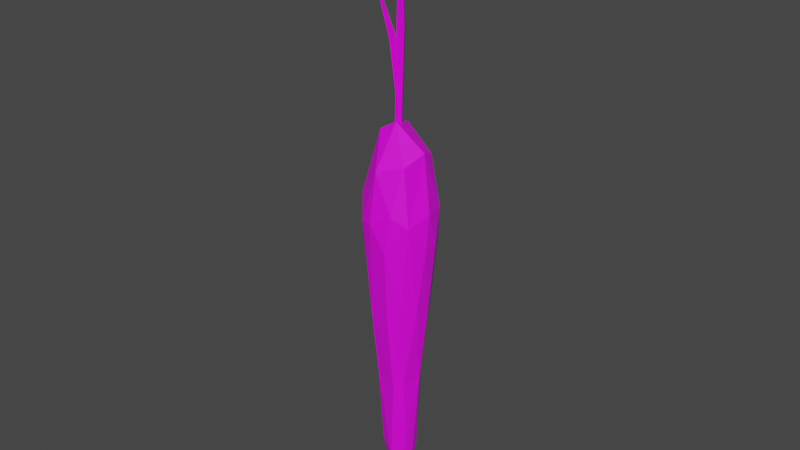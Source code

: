 # Source: Carrot.blend  (saved by Blender 2.91.10; exported with 4.5.12 LTS)
import bpy
from mathutils import Matrix  # noqa: F401  (used for matrix-valued properties, if any)

bpy.ops.wm.read_factory_settings(use_empty=True)
scene = bpy.context.scene
scene.name = 'Scene'

# ---- collections
col_collection = bpy.data.collections.new('Collection'); scene.collection.children.link(col_collection)

# ---- images (referenced by path relative to the original .blend; pixels are not part of the script)
import os
ASSET_DIR = os.environ.get("B2B_ASSET_DIR", "")  # directory of the original .blend (textures are referenced by path, not embedded)
HERE = os.path.dirname(os.path.abspath(__file__))  # packed textures are extracted next to this script under _unpacked/

def load_image(name, relpath, width, height, colorspace="sRGB"):
    """Load a texture the original file referenced (path relative to the .blend, or extracted next to this script)."""
    p = next((c for c in (os.path.join(HERE, relpath), os.path.join(ASSET_DIR, relpath)) if relpath and os.path.exists(c)), "")
    if p:
        img = bpy.data.images.load(p, check_existing=True)
        img.name = name
    else:  # same state as the original file: an image datablock whose file is absent (Cycles renders it pink)
        img = bpy.data.images.new(name, width, height)
        img.source = "FILE"
        img.filepath = "//" + (relpath or name)
    img.colorspace_settings.name = colorspace
    return img
img_color_png_005 = load_image('Color.png.005', 'Color.png', 1024, 1024, 'sRGB')

# ---- materials (node trees are filled in below, after node groups)
mat_material_005 = bpy.data.materials.new('Material.005')
mat_material_005.alpha_threshold = 0.0
mat_material_005.use_transparent_shadow = False
mat_material_005.line_color = (0.0, 0.0, 0.0, 1.0)

# ---- material node trees
mat_material_005.use_nodes = True; mat_material_005.node_tree.nodes.clear()
_N = mat_material_005.node_tree.nodes; _L = mat_material_005.node_tree.links
n0 = _N.new('ShaderNodeOutputMaterial'); n0.name = 'Material Output'; n0.location = (300, 300)
n1 = _N.new('ShaderNodeBsdfPrincipled'); n1.name = 'Principled BSDF'; n1.location = (10, 300)
n1.distribution = 'GGX'
n1.subsurface_method = 'BURLEY'
n1.inputs[3].default_value = 1.45
n1.inputs[27].default_value = (0.0, 0.0, 0.0, 1.0)
n1.inputs[28].default_value = 1.0
n2 = _N.new('ShaderNodeTexImage'); n2.name = 'Image Texture'; n2.location = (-280, 280)
n2.image = img_color_png_005
_L.new(n1.outputs[0], n0.inputs[0])
_L.new(n2.outputs[0], n1.inputs[0])
n0.is_active_output = True

# ---- world
world_world = bpy.data.worlds.new('World'); scene.world = world_world
world_world.use_nodes = True; world_world.node_tree.nodes.clear()
_N = world_world.node_tree.nodes; _L = world_world.node_tree.links
n0 = _N.new('ShaderNodeOutputWorld'); n0.name = 'World Output'; n0.location = (300, 300)
n1 = _N.new('ShaderNodeBackground'); n1.name = 'Background'; n1.location = (10, 300)
n1.inputs[0].default_value = (0.05088, 0.05088, 0.05088, 1.0)
_L.new(n1.outputs[0], n0.inputs[0])
n0.is_active_output = True
world_world.color = (0.05088, 0.05088, 0.05088)
world_world.use_sun_shadow = False
world_world.sun_shadow_jitter_overblur = 0.0

# ---- meshes
me_cone_002 = bpy.data.meshes.new('Cone.002')
me_cone_002.from_pydata([(0.01697, 0.07189, 2.981), (0.07304, -0.02524, 2.981), (-0.03911, -0.02524, 2.981), (-0.01569, 0.007139, 4.595), (-0.02113, 0.06523, 1.69), (0.02881, -0.02191, 1.681), (-0.07108, -0.02191, 1.699), (-0.09198, -0.09473, 2.847), (-0.002728, -0.07559, 2.85), (-0.03058, -0.1616, 2.837), (-0.06925, -0.413, 3.742), (-0.03394, 0.01681, 1.723), (0.009774, 0.02019, 1.722), (-0.002317, -0.01778, 1.72), (-0.003238, -0.1963, -3.069), (-0.06859, -0.3862, 1.255), (0.08382, -0.3693, -0.6867), (0.1147, -0.4479, 0.2418), (0.08715, -0.2557, -1.832), (0.1902, -0.4189, 0.7456), (0.2432, -0.2911, -0.5742), (0.1843, -0.1114, -2.759), (0.1988, -0.1776, -1.745), (0.3694, -0.2986, 0.5956), (0.4561, -0.06915, 0.2454), (0.2645, -0.2599, 1.355), (0.04237, -0.1336, 1.853), (0.3576, -0.12, -0.6606), (0.03988, -0.06942, -3.701), (0.4611, -0.01673, 0.735), (0.1846, 0.00625, -3.108), (0.3645, 0.09885, -0.7474), (0.4412, 0.144, 0.2855), (0.3412, 0.02779, 1.472), (0.2679, 0.06176, -1.772), (0.2572, 0.2698, 1.379), (0.1609, 0.2295, -1.779), (0.3372, 0.3372, 0.3219), (0.385, 0.2831, 0.7195), (0.236, 0.3084, -0.7158), (0.1523, 0.1565, -2.929), (0.06274, 0.272, -1.996), (0.02747, 0.4905, 0.2765), (0.09658, 0.4735, 0.7622), (-0.01163, 0.4013, -0.7294), (0.04033, 0.08709, -3.677), (0.01222, 0.4142, 1.283), (-0.1694, 0.2413, -1.749), (-0.2367, 0.4294, 0.7361), (-0.06195, 0.2074, -3.091), (-0.1774, 0.1655, -2.761), (-0.2942, 0.3894, 0.2454), (-0.08148, -0.005354, -3.753), (-0.2706, 0.3045, -0.7027), (-0.08298, 0.2336, 1.719), (-0.178, 0.04922, -3.281), (-0.3937, 0.1137, -0.6005), (-0.4572, 0.2059, 0.6176), (-0.2897, 0.04314, -1.765), (-0.5005, 0.007712, 0.5598), (-0.3883, 0.1456, 1.335), (-0.2505, 0.03126, -2.676), (-0.3804, -0.1144, -0.7332), (-0.4175, -0.2376, 0.2996), (-0.3924, -0.2525, 0.8675), (-0.1909, -0.1316, -2.815), (-0.2698, -0.4017, 0.5791), (-0.1839, -0.2235, -1.718), (-0.1915, -0.3384, -0.7217), (-0.09016, -0.4711, 0.5923), (-0.1786, -0.1559, 1.719)], [], [(0, 3, 1), (2, 0, 4, 6), (1, 3, 2), (2, 3, 0), (4, 5, 6), (1, 2, 6, 5), (0, 1, 5, 4), (7, 10, 8), (9, 7, 11, 13), (8, 10, 9), (9, 10, 7), (11, 12, 13), (8, 9, 13, 12), (7, 8, 12, 11), (17, 19, 69), (15, 19, 25), (18, 22, 16), (22, 20, 16), (20, 23, 17), (22, 27, 20), (27, 24, 23), (21, 34, 22), (22, 34, 27), (24, 29, 23), (31, 32, 24), (32, 38, 29), (28, 52, 45), (38, 35, 33), (45, 40, 30), (33, 35, 54), (26, 33, 54), (40, 41, 36), (46, 54, 35), (42, 48, 43), (41, 49, 47), (53, 51, 42), (47, 53, 44), (46, 48, 60), (49, 50, 47), (51, 57, 48), (52, 55, 49), (56, 57, 51), (54, 60, 70), (26, 54, 70), (56, 59, 57), (52, 65, 55), (62, 63, 59), (59, 63, 64), (62, 67, 68), (63, 66, 64), (64, 66, 15), (52, 28, 14), (68, 69, 66), (67, 18, 68), (70, 15, 26), (15, 69, 19), (15, 25, 26), (16, 20, 17), (19, 23, 25), (14, 28, 21), (14, 21, 18), (19, 17, 23), (18, 21, 22), (20, 27, 23), (37, 32, 31, 39), (21, 28, 30), (21, 30, 34), (27, 34, 31), (26, 25, 33), (27, 31, 24), (24, 32, 29), (29, 38, 33), (30, 28, 45), (30, 40, 34), (32, 37, 38), (43, 46, 35, 38), (31, 34, 39), (34, 36, 39), (34, 40, 36), (43, 38, 37, 42), (42, 37, 39, 44), (61, 58, 47, 50), (40, 45, 49), (36, 41, 44), (39, 36, 44), (40, 49, 41), (46, 43, 48), (41, 47, 44), (44, 53, 42), (42, 51, 48), (46, 60, 54), (45, 52, 49), (60, 48, 57), (49, 55, 50), (53, 56, 51), (50, 55, 61), (65, 67, 58, 61), (53, 47, 58), (53, 58, 56), (57, 59, 60), (56, 58, 62), (56, 62, 59), (66, 63, 62, 68), (60, 59, 64), (58, 67, 62), (60, 64, 70), (61, 55, 65), (17, 69, 68, 16), (33, 25, 23, 29), (64, 15, 70), (52, 14, 65), (65, 14, 67), (15, 66, 69), (68, 18, 16), (18, 67, 14)])
_uv = me_cone_002.uv_layers.new(name='UVMap')
_uv.uv.foreach_set('vector', [0.3813, 0.6205, 0.3813, 0.6199, 0.3818, 0.6196, 0.3808, 0.6196, 0.3813, 0.6205, 0.3813, 0.6205, 0.3808, 0.6196, 0.3818, 0.6196, 0.3813, 0.6199, 0.3808, 0.6196, 0.3808, 0.6196, 0.3813, 0.6199, 0.3813, 0.6205, 0.3825, 0.6205, 0.383, 0.6196, 0.382, 0.6196, 0.3818, 0.6196, 0.3808, 0.6196, 0.3808, 0.6196, 0.3818, 0.6196, 0.3813, 0.6205, 0.3818, 0.6196, 0.3818, 0.6196, 0.3813, 0.6205, 0.3813, 0.6205, 0.3813, 0.6199, 0.3818, 0.6196, 0.3808, 0.6196, 0.3813, 0.6205, 0.3811, 0.6201, 0.3808, 0.6196, 0.3818, 0.6196, 0.3813, 0.6199, 0.3808, 0.6196, 0.3808, 0.6196, 0.3813, 0.6199, 0.3813, 0.6205, 0.3823, 0.6201, 0.3825, 0.6196, 0.382, 0.6196, 0.3818, 0.6196, 0.3808, 0.6196, 0.3808, 0.6196, 0.3813, 0.6196, 0.3813, 0.6205, 0.3818, 0.6196, 0.3813, 0.6196, 0.3811, 0.6201, 0.5786, 0.7398, 0.5785, 0.7398, 0.5786, 0.7398, 0.5786, 0.7398, 0.5785, 0.7398, 0.5785, 0.7398, 0.5786, 0.74, 0.5785, 0.74, 0.5786, 0.7399, 0.5785, 0.74, 0.5785, 0.7399, 0.5786, 0.7399, 0.5785, 0.7399, 0.5785, 0.7398, 0.5786, 0.7398, 0.5785, 0.74, 0.5785, 0.7399, 0.5785, 0.7399, 0.5785, 0.7399, 0.5785, 0.7398, 0.5785, 0.7398, 0.5785, 0.74, 0.5784, 0.74, 0.5785, 0.74, 0.5785, 0.74, 0.5784, 0.74, 0.5785, 0.7399, 0.5785, 0.7398, 0.5785, 0.7398, 0.5785, 0.7398, 0.5784, 0.7399, 0.5784, 0.7398, 0.5785, 0.7398, 0.5784, 0.7398, 0.5784, 0.7398, 0.5785, 0.7398, 0.5785, 0.7401, 0.5784, 0.7402, 0.5784, 0.7401, 0.5784, 0.7398, 0.5784, 0.7398, 0.5785, 0.7398, 0.5784, 0.7401, 0.5784, 0.74, 0.5785, 0.7401, 0.5785, 0.7398, 0.5784, 0.7398, 0.5783, 0.7397, 0.5784, 0.7397, 0.5785, 0.7398, 0.5783, 0.7397, 0.5784, 0.74, 0.5784, 0.74, 0.5784, 0.74, 0.5784, 0.7398, 0.5783, 0.7397, 0.5784, 0.7398, 0.5784, 0.7398, 0.5783, 0.7398, 0.5784, 0.7398, 0.5784, 0.74, 0.5783, 0.74, 0.5783, 0.74, 0.5783, 0.7399, 0.5783, 0.7399, 0.5784, 0.7398, 0.5783, 0.74, 0.5783, 0.7399, 0.5783, 0.7399, 0.5784, 0.7398, 0.5783, 0.7398, 0.5783, 0.7398, 0.5783, 0.74, 0.5783, 0.74, 0.5783, 0.74, 0.5783, 0.7399, 0.5783, 0.7398, 0.5783, 0.7398, 0.5783, 0.7401, 0.5783, 0.74, 0.5783, 0.74, 0.5782, 0.7399, 0.5783, 0.7398, 0.5783, 0.7399, 0.5783, 0.7397, 0.5783, 0.7398, 0.5782, 0.7397, 0.5783, 0.7397, 0.5783, 0.7397, 0.5782, 0.7397, 0.5782, 0.7399, 0.5782, 0.7398, 0.5783, 0.7398, 0.5787, 0.7401, 0.5786, 0.74, 0.5787, 0.7401, 0.5787, 0.7399, 0.5787, 0.7398, 0.5787, 0.7398, 0.5787, 0.7398, 0.5787, 0.7398, 0.5787, 0.7398, 0.5787, 0.7399, 0.5786, 0.74, 0.5786, 0.7399, 0.5787, 0.7398, 0.5786, 0.7398, 0.5787, 0.7398, 0.5787, 0.7398, 0.5786, 0.7398, 0.5786, 0.7398, 0.5787, 0.7401, 0.5785, 0.7401, 0.5786, 0.74, 0.5786, 0.7399, 0.5786, 0.7398, 0.5786, 0.7398, 0.5786, 0.74, 0.5786, 0.74, 0.5786, 0.7399, 0.5786, 0.7397, 0.5786, 0.7398, 0.5786, 0.7397, 0.5786, 0.7398, 0.5786, 0.7398, 0.5785, 0.7398, 0.5786, 0.7398, 0.5785, 0.7398, 0.5786, 0.7397, 0.5786, 0.7399, 0.5785, 0.7399, 0.5786, 0.7398, 0.5785, 0.7398, 0.5785, 0.7398, 0.5785, 0.7398, 0.5786, 0.74, 0.5785, 0.7401, 0.5785, 0.74, 0.5786, 0.74, 0.5785, 0.74, 0.5786, 0.74, 0.5785, 0.7398, 0.5786, 0.7398, 0.5785, 0.7398, 0.5786, 0.74, 0.5785, 0.74, 0.5785, 0.74, 0.5785, 0.7399, 0.5785, 0.7399, 0.5785, 0.7398, 0.5784, 0.7398, 0.5784, 0.7398, 0.5784, 0.7399, 0.5784, 0.7399, 0.5785, 0.74, 0.5785, 0.7401, 0.5785, 0.7401, 0.5785, 0.74, 0.5785, 0.7401, 0.5784, 0.74, 0.5785, 0.7399, 0.5784, 0.74, 0.5784, 0.7399, 0.5786, 0.7397, 0.5785, 0.7398, 0.5785, 0.7398, 0.5785, 0.7399, 0.5784, 0.7399, 0.5785, 0.7398, 0.5785, 0.7398, 0.5784, 0.7398, 0.5785, 0.7398, 0.5785, 0.7398, 0.5784, 0.7398, 0.5785, 0.7398, 0.5785, 0.7401, 0.5785, 0.7401, 0.5784, 0.7401, 0.5785, 0.7401, 0.5784, 0.74, 0.5784, 0.74, 0.5784, 0.7398, 0.5784, 0.7398, 0.5784, 0.7398, 0.5784, 0.7398, 0.5784, 0.7398, 0.5784, 0.7398, 0.5784, 0.7398, 0.5784, 0.7399, 0.5784, 0.74, 0.5784, 0.7399, 0.5784, 0.74, 0.5784, 0.74, 0.5784, 0.7399, 0.5784, 0.74, 0.5784, 0.74, 0.5784, 0.74, 0.5784, 0.7398, 0.5784, 0.7398, 0.5784, 0.7398, 0.5784, 0.7398, 0.5784, 0.7398, 0.5784, 0.7398, 0.5784, 0.7399, 0.5783, 0.7399, 0.5783, 0.74, 0.5782, 0.74, 0.5783, 0.74, 0.5783, 0.74, 0.5784, 0.74, 0.5784, 0.7401, 0.5783, 0.74, 0.5784, 0.74, 0.5784, 0.74, 0.5783, 0.7399, 0.5784, 0.7399, 0.5784, 0.74, 0.5783, 0.7399, 0.5784, 0.74, 0.5783, 0.74, 0.5784, 0.74, 0.5784, 0.7398, 0.5784, 0.7398, 0.5783, 0.7398, 0.5784, 0.74, 0.5783, 0.74, 0.5783, 0.7399, 0.5783, 0.7399, 0.5783, 0.7399, 0.5784, 0.7398, 0.5784, 0.7398, 0.5783, 0.7399, 0.5783, 0.7398, 0.5784, 0.7398, 0.5783, 0.7398, 0.5783, 0.7397, 0.5784, 0.7401, 0.5783, 0.7401, 0.5783, 0.74, 0.5783, 0.7398, 0.5783, 0.7398, 0.5783, 0.7398, 0.5783, 0.74, 0.5783, 0.74, 0.5783, 0.74, 0.5783, 0.7399, 0.5782, 0.7399, 0.5783, 0.7399, 0.5783, 0.74, 0.5783, 0.74, 0.5783, 0.74, 0.5786, 0.74, 0.5786, 0.74, 0.5787, 0.74, 0.5787, 0.74, 0.5783, 0.7399, 0.5783, 0.74, 0.5782, 0.74, 0.5783, 0.7399, 0.5782, 0.74, 0.5782, 0.7399, 0.5783, 0.7398, 0.5782, 0.7398, 0.5783, 0.7398, 0.5787, 0.7399, 0.5787, 0.74, 0.5787, 0.7399, 0.5787, 0.7399, 0.5787, 0.7399, 0.5787, 0.7398, 0.5786, 0.7398, 0.5787, 0.7398, 0.5787, 0.7399, 0.5786, 0.7399, 0.5787, 0.7398, 0.5787, 0.7398, 0.5787, 0.7398, 0.5787, 0.74, 0.5786, 0.74, 0.5787, 0.7399, 0.5787, 0.7398, 0.5787, 0.7398, 0.5786, 0.7397, 0.5787, 0.74, 0.5787, 0.7401, 0.5786, 0.74, 0.5786, 0.7398, 0.5786, 0.7398, 0.5786, 0.7399, 0.5786, 0.7399, 0.5785, 0.7398, 0.5785, 0.7398, 0.5785, 0.7398, 0.5785, 0.7398, 0.5787, 0.7398, 0.5786, 0.7398, 0.5786, 0.7397, 0.5787, 0.7401, 0.5786, 0.74, 0.5786, 0.74, 0.5786, 0.74, 0.5786, 0.74, 0.5786, 0.74, 0.5786, 0.7398, 0.5786, 0.7398, 0.5786, 0.7398, 0.5786, 0.7399, 0.5786, 0.74, 0.5786, 0.7399, 0.5786, 0.74, 0.5786, 0.74, 0.5786, 0.74])
me_cone_002.materials.append(mat_material_005)
me_cone_002.use_remesh_fix_poles = True
me_cone_002.use_remesh_preserve_attributes = False
me_cone_002.use_mirror_vertex_groups = False
me_cone_002.update()

# ---- objects
ob_carrot = bpy.data.objects.new('Carrot', me_cone_002)

# ---- transforms, parenting, visibility, modifiers, constraints
ob_carrot.location = (0.0, 0.0, 0.0)
ob_carrot.scale = (0.06803, 0.06803, 0.06803)
ob_carrot.lineart.crease_threshold = 0.0

# ---- collection membership
col_collection.objects.link(ob_carrot)

# ---- scene / render settings (as saved in the file)
scene.frame_start = 1; scene.frame_end = 250; scene.frame_set(1)
scene.render.engine = 'BLENDER_EEVEE_NEXT'
scene.cycles.use_denoising = False
scene.cycles.samples = 128
scene.cycles.sampling_pattern = 'TABULATED_SOBOL'
scene.cycles.use_adaptive_sampling = False
scene.cycles.use_light_tree = False
scene.view_settings.view_transform = 'Filmic'
bpy.context.view_layer.update()

# ---- added for rendering (the .blend has no active camera and no usable light): camera, sun
cam_auto = bpy.data.cameras.new('AutoCamera')
cam_auto.lens = 50.0
cam_auto.sensor_width = 36.0
cam_auto.clip_end = 1000.0
ob_auto_camera = bpy.data.objects.new('AutoCamera', cam_auto)
scene.collection.objects.link(ob_auto_camera)
ob_auto_camera.location = (0.531012, -0.638164, 0.454553)
ob_auto_camera.rotation_euler = (1.09748, -7.21219e-08, 0.694738)
scene.camera = ob_auto_camera
light_auto_sun = bpy.data.lights.new('AutoSun', 'SUN')
light_auto_sun.energy = 3.0
light_auto_sun.angle = 0.0523599
ob_auto_sun = bpy.data.objects.new('AutoSun', light_auto_sun)
scene.collection.objects.link(ob_auto_sun)
ob_auto_sun.rotation_euler = (0.872665, 0.174533, 0.523599)
bpy.context.view_layer.update()

